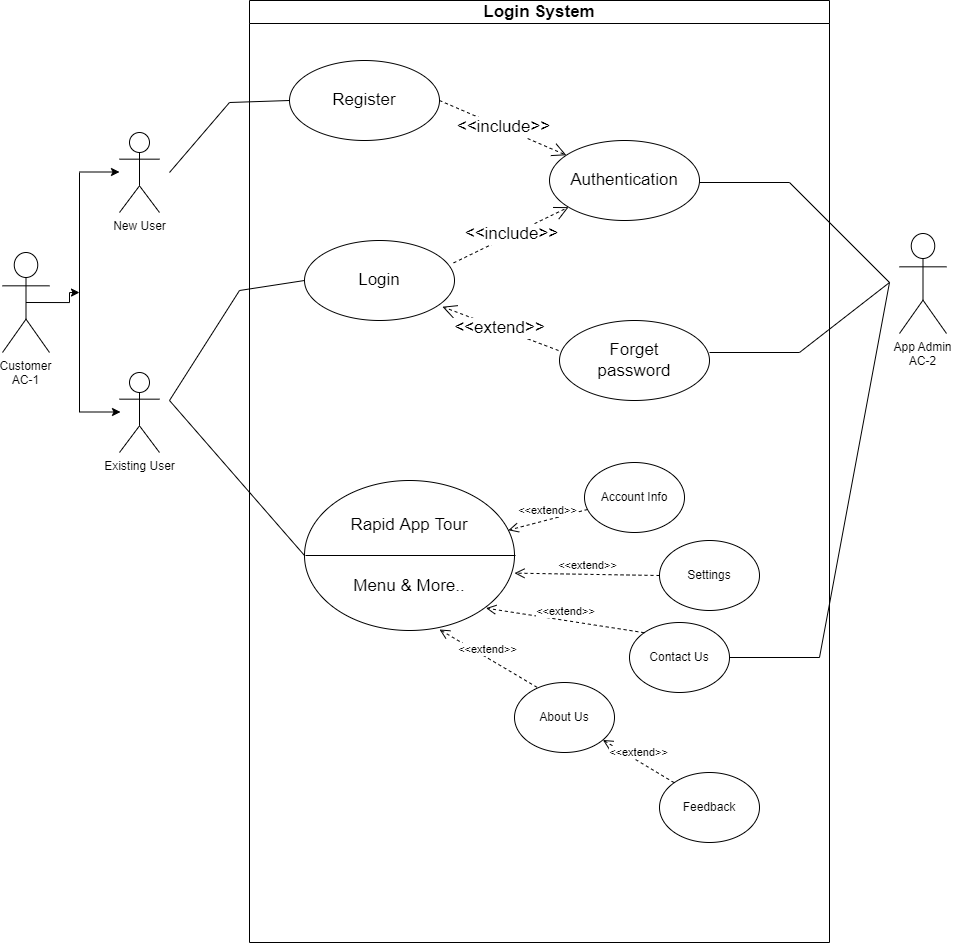

The diagram above was exported from draw.io. Its source (the exported page's mxGraphModel, read from the mxfile embedded in the PNG):
<mxGraphModel dx="1400" dy="1863" grid="1" gridSize="10" guides="1" tooltips="1" connect="1" arrows="1" fold="1" page="1" pageScale="1" pageWidth="850" pageHeight="1100" math="0" shadow="0">
  <root>
    <mxCell id="0" />
    <mxCell id="1" parent="0" />
    <mxCell id="NtRGN47YQRYzibgpyGAU-9" style="edgeStyle=orthogonalEdgeStyle;rounded=0;orthogonalLoop=1;jettySize=auto;html=1;exitX=0.5;exitY=0.5;exitDx=0;exitDy=0;exitPerimeter=0;" parent="1" source="NtRGN47YQRYzibgpyGAU-1" edge="1">
      <mxGeometry relative="1" as="geometry">
        <mxPoint x="80" y="280" as="targetPoint" />
      </mxGeometry>
    </mxCell>
    <mxCell id="NtRGN47YQRYzibgpyGAU-1" value="Customer&#10;AC-1" style="shape=umlActor;verticalLabelPosition=bottom;verticalAlign=top;outlineConnect=0;" parent="1" vertex="1">
      <mxGeometry x="3" y="240" width="47" height="100" as="geometry" />
    </mxCell>
    <mxCell id="NtRGN47YQRYzibgpyGAU-2" value="New User" style="shape=umlActor;verticalLabelPosition=bottom;verticalAlign=top;html=1;outlineConnect=0;" parent="1" vertex="1">
      <mxGeometry x="120" y="120" width="40" height="80" as="geometry" />
    </mxCell>
    <mxCell id="NtRGN47YQRYzibgpyGAU-3" value="Existing User" style="shape=umlActor;verticalLabelPosition=bottom;verticalAlign=top;html=1;outlineConnect=0;" parent="1" vertex="1">
      <mxGeometry x="120" y="360" width="40" height="80" as="geometry" />
    </mxCell>
    <mxCell id="NtRGN47YQRYzibgpyGAU-6" value="" style="endArrow=none;html=1;rounded=0;" parent="1" edge="1">
      <mxGeometry width="50" height="50" relative="1" as="geometry">
        <mxPoint x="80" y="400" as="sourcePoint" />
        <mxPoint x="80" y="160" as="targetPoint" />
      </mxGeometry>
    </mxCell>
    <mxCell id="NtRGN47YQRYzibgpyGAU-10" value="" style="endArrow=classic;html=1;rounded=0;" parent="1" edge="1">
      <mxGeometry width="50" height="50" relative="1" as="geometry">
        <mxPoint x="80" y="159.5" as="sourcePoint" />
        <mxPoint x="120" y="159.5" as="targetPoint" />
      </mxGeometry>
    </mxCell>
    <mxCell id="NtRGN47YQRYzibgpyGAU-13" value="" style="endArrow=classic;html=1;rounded=0;" parent="1" edge="1">
      <mxGeometry width="50" height="50" relative="1" as="geometry">
        <mxPoint x="81" y="399.5" as="sourcePoint" />
        <mxPoint x="121" y="399.5" as="targetPoint" />
      </mxGeometry>
    </mxCell>
    <mxCell id="NtRGN47YQRYzibgpyGAU-15" value="&lt;font style=&quot;font-size: 17px;&quot;&gt;Login System&lt;/font&gt;" style="swimlane;whiteSpace=wrap;html=1;align=center;startSize=23;" parent="1" vertex="1">
      <mxGeometry x="250" y="-12" width="580" height="942" as="geometry" />
    </mxCell>
    <mxCell id="NtRGN47YQRYzibgpyGAU-16" value="Register" style="ellipse;whiteSpace=wrap;html=1;fontSize=17;" parent="NtRGN47YQRYzibgpyGAU-15" vertex="1">
      <mxGeometry x="40" y="60" width="150" height="80" as="geometry" />
    </mxCell>
    <mxCell id="NtRGN47YQRYzibgpyGAU-17" value="Login" style="ellipse;whiteSpace=wrap;html=1;fontSize=17;" parent="NtRGN47YQRYzibgpyGAU-15" vertex="1">
      <mxGeometry x="55" y="240" width="150" height="80" as="geometry" />
    </mxCell>
    <mxCell id="NtRGN47YQRYzibgpyGAU-18" value="Authentication" style="ellipse;whiteSpace=wrap;html=1;fontSize=17;" parent="NtRGN47YQRYzibgpyGAU-15" vertex="1">
      <mxGeometry x="300" y="140" width="150" height="80" as="geometry" />
    </mxCell>
    <mxCell id="NtRGN47YQRYzibgpyGAU-22" value="Forget&lt;br&gt;password" style="ellipse;whiteSpace=wrap;html=1;fontSize=17;" parent="NtRGN47YQRYzibgpyGAU-15" vertex="1">
      <mxGeometry x="310" y="320" width="150" height="80" as="geometry" />
    </mxCell>
    <mxCell id="NtRGN47YQRYzibgpyGAU-23" value="&amp;lt;&amp;lt;include&amp;gt;&amp;gt;" style="endArrow=open;endSize=12;dashed=1;html=1;rounded=0;fontSize=17;exitX=0.994;exitY=0.28;exitDx=0;exitDy=0;exitPerimeter=0;" parent="NtRGN47YQRYzibgpyGAU-15" source="NtRGN47YQRYzibgpyGAU-17" target="NtRGN47YQRYzibgpyGAU-18" edge="1">
      <mxGeometry width="160" relative="1" as="geometry">
        <mxPoint x="190" y="270" as="sourcePoint" />
        <mxPoint x="350" y="270" as="targetPoint" />
      </mxGeometry>
    </mxCell>
    <mxCell id="NtRGN47YQRYzibgpyGAU-24" value="&amp;lt;&amp;lt;include&amp;gt;&amp;gt;" style="endArrow=open;endSize=12;dashed=1;html=1;rounded=0;fontSize=17;exitX=1;exitY=0.5;exitDx=0;exitDy=0;" parent="NtRGN47YQRYzibgpyGAU-15" source="NtRGN47YQRYzibgpyGAU-16" target="NtRGN47YQRYzibgpyGAU-18" edge="1">
      <mxGeometry width="160" relative="1" as="geometry">
        <mxPoint x="200" y="90" as="sourcePoint" />
        <mxPoint x="305.22989690721886" y="40.00412371133922" as="targetPoint" />
      </mxGeometry>
    </mxCell>
    <mxCell id="NtRGN47YQRYzibgpyGAU-25" value="&amp;lt;&amp;lt;extend&amp;gt;&amp;gt;" style="endArrow=open;endSize=12;dashed=1;html=1;rounded=0;fontSize=17;entryX=0.926;entryY=0.828;entryDx=0;entryDy=0;entryPerimeter=0;" parent="NtRGN47YQRYzibgpyGAU-15" edge="1">
      <mxGeometry width="160" relative="1" as="geometry">
        <mxPoint x="309" y="350" as="sourcePoint" />
        <mxPoint x="192.9000000000001" y="306.24" as="targetPoint" />
      </mxGeometry>
    </mxCell>
    <mxCell id="NtRGN47YQRYzibgpyGAU-31" value="" style="endArrow=none;html=1;rounded=0;fontSize=17;" parent="NtRGN47YQRYzibgpyGAU-15" edge="1">
      <mxGeometry width="50" height="50" relative="1" as="geometry">
        <mxPoint x="-80" y="172" as="sourcePoint" />
        <mxPoint x="40" y="100" as="targetPoint" />
        <Array as="points">
          <mxPoint x="-20" y="102" />
        </Array>
      </mxGeometry>
    </mxCell>
    <mxCell id="NtRGN47YQRYzibgpyGAU-42" value="" style="endArrow=none;html=1;rounded=0;fontSize=17;exitX=0;exitY=0.5;exitDx=0;exitDy=0;" parent="NtRGN47YQRYzibgpyGAU-15" edge="1" source="NtRGN47YQRYzibgpyGAU-44">
      <mxGeometry width="50" height="50" relative="1" as="geometry">
        <mxPoint x="60" y="550" as="sourcePoint" />
        <mxPoint x="55" y="280" as="targetPoint" />
        <Array as="points">
          <mxPoint x="-80" y="400" />
          <mxPoint x="-10" y="290" />
        </Array>
      </mxGeometry>
    </mxCell>
    <mxCell id="NtRGN47YQRYzibgpyGAU-44" value="Rapid App Tour&lt;br&gt;&lt;br&gt;&lt;br&gt;Menu &amp;amp; More.." style="ellipse;whiteSpace=wrap;html=1;fontSize=17;container=1;" parent="NtRGN47YQRYzibgpyGAU-15" vertex="1">
      <mxGeometry x="55" y="480" width="210" height="150" as="geometry" />
    </mxCell>
    <mxCell id="AkzXM_KAlC4blV6uqlfE-1" value="" style="endArrow=none;html=1;rounded=0;exitX=0;exitY=0.5;exitDx=0;exitDy=0;entryX=1;entryY=0.5;entryDx=0;entryDy=0;" edge="1" parent="NtRGN47YQRYzibgpyGAU-15">
      <mxGeometry width="50" height="50" relative="1" as="geometry">
        <mxPoint x="55.99999999999909" y="555" as="sourcePoint" />
        <mxPoint x="266.0000000000009" y="555" as="targetPoint" />
      </mxGeometry>
    </mxCell>
    <mxCell id="AkzXM_KAlC4blV6uqlfE-2" value="&amp;lt;&amp;lt;extend&amp;gt;&amp;gt;" style="html=1;verticalAlign=bottom;endArrow=open;dashed=1;endSize=8;rounded=0;" edge="1" parent="NtRGN47YQRYzibgpyGAU-15" source="AkzXM_KAlC4blV6uqlfE-3" target="NtRGN47YQRYzibgpyGAU-44">
      <mxGeometry relative="1" as="geometry">
        <mxPoint x="330" y="590" as="sourcePoint" />
        <mxPoint x="280" y="574.47" as="targetPoint" />
      </mxGeometry>
    </mxCell>
    <mxCell id="AkzXM_KAlC4blV6uqlfE-3" value="Account Info" style="ellipse;whiteSpace=wrap;html=1;" vertex="1" parent="NtRGN47YQRYzibgpyGAU-15">
      <mxGeometry x="335" y="462" width="100" height="70" as="geometry" />
    </mxCell>
    <mxCell id="AkzXM_KAlC4blV6uqlfE-4" value="Settings" style="ellipse;whiteSpace=wrap;html=1;" vertex="1" parent="NtRGN47YQRYzibgpyGAU-15">
      <mxGeometry x="410" y="540" width="100" height="70" as="geometry" />
    </mxCell>
    <mxCell id="AkzXM_KAlC4blV6uqlfE-5" value="Contact Us" style="ellipse;whiteSpace=wrap;html=1;" vertex="1" parent="NtRGN47YQRYzibgpyGAU-15">
      <mxGeometry x="380" y="622" width="100" height="70" as="geometry" />
    </mxCell>
    <mxCell id="AkzXM_KAlC4blV6uqlfE-6" value="About Us" style="ellipse;whiteSpace=wrap;html=1;" vertex="1" parent="NtRGN47YQRYzibgpyGAU-15">
      <mxGeometry x="265" y="682" width="100" height="70" as="geometry" />
    </mxCell>
    <mxCell id="AkzXM_KAlC4blV6uqlfE-7" value="&amp;lt;&amp;lt;extend&amp;gt;&amp;gt;" style="html=1;verticalAlign=bottom;endArrow=open;dashed=1;endSize=8;rounded=0;exitX=0;exitY=0.5;exitDx=0;exitDy=0;" edge="1" parent="NtRGN47YQRYzibgpyGAU-15" source="AkzXM_KAlC4blV6uqlfE-4">
      <mxGeometry relative="1" as="geometry">
        <mxPoint x="344.20778953063154" y="551.9993807905968" as="sourcePoint" />
        <mxPoint x="264.99581210759106" y="572.6422550895892" as="targetPoint" />
      </mxGeometry>
    </mxCell>
    <mxCell id="AkzXM_KAlC4blV6uqlfE-8" value="&amp;lt;&amp;lt;extend&amp;gt;&amp;gt;" style="html=1;verticalAlign=bottom;endArrow=open;dashed=1;endSize=8;rounded=0;exitX=0;exitY=0;exitDx=0;exitDy=0;" edge="1" parent="NtRGN47YQRYzibgpyGAU-15" source="AkzXM_KAlC4blV6uqlfE-5">
      <mxGeometry relative="1" as="geometry">
        <mxPoint x="381.5" y="610" as="sourcePoint" />
        <mxPoint x="236.49581210759106" y="607.6422550895891" as="targetPoint" />
      </mxGeometry>
    </mxCell>
    <mxCell id="AkzXM_KAlC4blV6uqlfE-9" value="&amp;lt;&amp;lt;extend&amp;gt;&amp;gt;" style="html=1;verticalAlign=bottom;endArrow=open;dashed=1;endSize=8;rounded=0;exitX=0.226;exitY=0.069;exitDx=0;exitDy=0;exitPerimeter=0;" edge="1" parent="NtRGN47YQRYzibgpyGAU-15" source="AkzXM_KAlC4blV6uqlfE-6">
      <mxGeometry relative="1" as="geometry">
        <mxPoint x="378.1983515678189" y="673.5737362071922" as="sourcePoint" />
        <mxPoint x="189.99581210759106" y="629.0022550895891" as="targetPoint" />
      </mxGeometry>
    </mxCell>
    <mxCell id="AkzXM_KAlC4blV6uqlfE-12" value="Feedback" style="ellipse;whiteSpace=wrap;html=1;" vertex="1" parent="NtRGN47YQRYzibgpyGAU-15">
      <mxGeometry x="410" y="772" width="100" height="70" as="geometry" />
    </mxCell>
    <mxCell id="AkzXM_KAlC4blV6uqlfE-34" value="&amp;lt;&amp;lt;extend&amp;gt;&amp;gt;" style="html=1;verticalAlign=bottom;endArrow=open;dashed=1;endSize=8;rounded=0;exitX=0;exitY=0;exitDx=0;exitDy=0;" edge="1" parent="NtRGN47YQRYzibgpyGAU-15" source="AkzXM_KAlC4blV6uqlfE-12" target="AkzXM_KAlC4blV6uqlfE-6">
      <mxGeometry relative="1" as="geometry">
        <mxPoint x="441" y="774" as="sourcePoint" />
        <mxPoint x="358.99581210759106" y="728.0022550895892" as="targetPoint" />
      </mxGeometry>
    </mxCell>
    <mxCell id="AkzXM_KAlC4blV6uqlfE-36" value="" style="endArrow=none;html=1;rounded=0;" edge="1" parent="NtRGN47YQRYzibgpyGAU-15">
      <mxGeometry width="50" height="50" relative="1" as="geometry">
        <mxPoint x="450" y="182" as="sourcePoint" />
        <mxPoint x="460" y="352" as="targetPoint" />
        <Array as="points">
          <mxPoint x="540" y="182" />
          <mxPoint x="640" y="282" />
          <mxPoint x="550" y="352" />
        </Array>
      </mxGeometry>
    </mxCell>
    <mxCell id="AkzXM_KAlC4blV6uqlfE-35" value="App Admin&#10;AC-2" style="shape=umlActor;verticalLabelPosition=bottom;verticalAlign=top;outlineConnect=0;" vertex="1" parent="1">
      <mxGeometry x="900" y="221" width="47" height="100" as="geometry" />
    </mxCell>
    <mxCell id="AkzXM_KAlC4blV6uqlfE-37" value="" style="endArrow=none;html=1;rounded=0;exitX=1;exitY=0.5;exitDx=0;exitDy=0;" edge="1" parent="1" source="AkzXM_KAlC4blV6uqlfE-5">
      <mxGeometry width="50" height="50" relative="1" as="geometry">
        <mxPoint x="840" y="370" as="sourcePoint" />
        <mxPoint x="890" y="270" as="targetPoint" />
        <Array as="points">
          <mxPoint x="820" y="645" />
        </Array>
      </mxGeometry>
    </mxCell>
  </root>
</mxGraphModel>